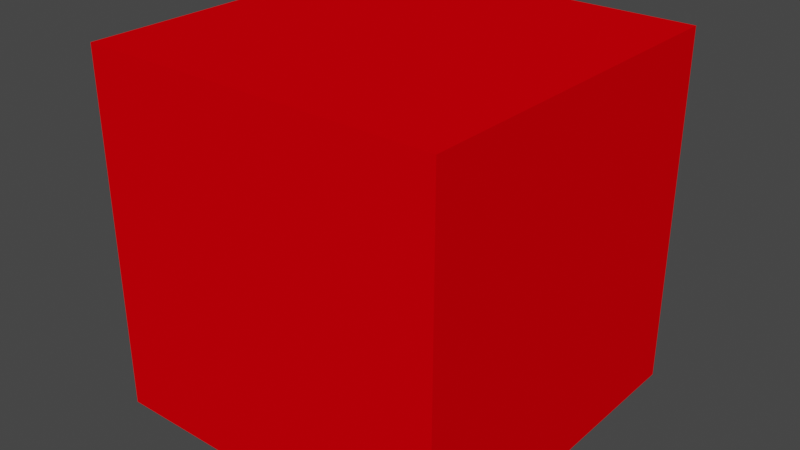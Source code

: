 # Source: get-materials.blend  (saved by Blender 2.93.21; exported with 4.5.12 LTS)
import bpy
from mathutils import Matrix  # noqa: F401  (used for matrix-valued properties, if any)

bpy.ops.wm.read_factory_settings(use_empty=True)
scene = bpy.context.scene
scene.name = 'Scene'

# ---- collections
col_collection = bpy.data.collections.new('Collection'); scene.collection.children.link(col_collection)

# ---- materials (node trees are filled in below, after node groups)
mat_red = bpy.data.materials.new('red')
mat_red.use_transparent_shadow = False
mat_red.diffuse_color = (0.8, 0.0, 0.002497, 1.0)
mat_green = bpy.data.materials.new('green')
mat_green.use_transparent_shadow = False
mat_blue = bpy.data.materials.new('blue')
mat_blue.use_transparent_shadow = False

# ---- material node trees
mat_green.use_nodes = True; mat_green.node_tree.nodes.clear()
_N = mat_green.node_tree.nodes; _L = mat_green.node_tree.links
n0 = _N.new('ShaderNodeBsdfPrincipled'); n0.name = 'Principled BSDF'; n0.location = (10, 300)
n0.distribution = 'GGX'
n0.subsurface_method = 'BURLEY'
n0.inputs[0].default_value = (0.002632, 0.8, 0.0, 1.0)
n0.inputs[3].default_value = 1.45
n0.inputs[27].default_value = (0.0, 0.0, 0.0, 1.0)
n0.inputs[28].default_value = 1.0
n1 = _N.new('ShaderNodeOutputMaterial'); n1.name = 'Material Output'; n1.location = (300, 300)
_L.new(n0.outputs[0], n1.inputs[0])
n1.is_active_output = True
mat_blue.use_nodes = True; mat_blue.node_tree.nodes.clear()
_N = mat_blue.node_tree.nodes; _L = mat_blue.node_tree.links
n0 = _N.new('ShaderNodeBsdfPrincipled'); n0.name = 'Principled BSDF'; n0.location = (10, 300)
n0.distribution = 'GGX'
n0.subsurface_method = 'BURLEY'
n0.inputs[0].default_value = (0.003605, 0.0, 0.8, 1.0)
n0.inputs[3].default_value = 1.45
n0.inputs[27].default_value = (0.0, 0.0, 0.0, 1.0)
n0.inputs[28].default_value = 1.0
n1 = _N.new('ShaderNodeOutputMaterial'); n1.name = 'Material Output'; n1.location = (300, 300)
_L.new(n0.outputs[0], n1.inputs[0])
n1.is_active_output = True

# ---- world
world_world = bpy.data.worlds.new('World'); scene.world = world_world
world_world.use_nodes = True; world_world.node_tree.nodes.clear()
_N = world_world.node_tree.nodes; _L = world_world.node_tree.links
n0 = _N.new('ShaderNodeOutputWorld'); n0.name = 'World Output'; n0.location = (300, 300)
n1 = _N.new('ShaderNodeBackground'); n1.name = 'Background'; n1.location = (10, 300)
n1.inputs[0].default_value = (0.05088, 0.05088, 0.05088, 1.0)
_L.new(n1.outputs[0], n0.inputs[0])
n0.is_active_output = True
world_world.color = (0.05088, 0.05088, 0.05088)
world_world.use_sun_shadow = False
world_world.sun_shadow_jitter_overblur = 0.0

# ---- meshes
me_cube_001 = bpy.data.meshes.new('Cube.001')
me_cube_001.from_pydata([(-1.0, -1.0, -1.0), (-1.0, -1.0, 1.0), (-1.0, 1.0, -1.0), (-1.0, 1.0, 1.0), (1.0, -1.0, -1.0), (1.0, -1.0, 1.0), (1.0, 1.0, -1.0), (1.0, 1.0, 1.0)], [], [(0, 1, 3, 2), (2, 3, 7, 6), (6, 7, 5, 4), (4, 5, 1, 0), (2, 6, 4, 0), (7, 3, 1, 5)])
_uv = me_cube_001.uv_layers.new(name='UVMap')
_uv.uv.foreach_set('vector', [0.375, 0.0, 0.625, 0.0, 0.625, 0.25, 0.375, 0.25, 0.375, 0.25, 0.625, 0.25, 0.625, 0.5, 0.375, 0.5, 0.375, 0.5, 0.625, 0.5, 0.625, 0.75, 0.375, 0.75, 0.375, 0.75, 0.625, 0.75, 0.625, 1.0, 0.375, 1.0, 0.125, 0.5, 0.375, 0.5, 0.375, 0.75, 0.125, 0.75, 0.625, 0.5, 0.875, 0.5, 0.875, 0.75, 0.625, 0.75])
me_cube_001.materials.append(mat_red)
me_cube_001.materials.append(mat_green)
me_cube_001.materials.append(mat_blue)
me_cube_001.use_remesh_fix_poles = True
me_cube_001.use_remesh_preserve_attributes = False
me_cube_001.update()

# ---- objects
ob_cube = bpy.data.objects.new('Cube', me_cube_001)

# ---- transforms, parenting, visibility, modifiers, constraints
ob_cube.location = (0.0, 0.0, 0.0)

# ---- collection membership
col_collection.objects.link(ob_cube)

# ---- scene / render settings (as saved in the file)
scene.frame_start = 1; scene.frame_end = 250; scene.frame_set(53)
scene.render.engine = 'BLENDER_EEVEE_NEXT'
scene.cycles.use_denoising = False
scene.cycles.samples = 128
scene.cycles.sampling_pattern = 'TABULATED_SOBOL'
scene.cycles.use_adaptive_sampling = False
scene.cycles.use_light_tree = False
scene.view_settings.view_transform = 'Filmic'
bpy.context.view_layer.update()

# ---- added for rendering (the .blend has no active camera and no usable light): camera, sun
cam_auto = bpy.data.cameras.new('AutoCamera')
cam_auto.lens = 50.0
cam_auto.sensor_width = 36.0
cam_auto.clip_end = 1000.0
ob_auto_camera = bpy.data.objects.new('AutoCamera', cam_auto)
scene.collection.objects.link(ob_auto_camera)
ob_auto_camera.location = (3.20507, -3.84609, 2.56406)
ob_auto_camera.rotation_euler = (1.09748, -7.21219e-08, 0.694738)
scene.camera = ob_auto_camera
light_auto_sun = bpy.data.lights.new('AutoSun', 'SUN')
light_auto_sun.energy = 3.0
light_auto_sun.angle = 0.0523599
ob_auto_sun = bpy.data.objects.new('AutoSun', light_auto_sun)
scene.collection.objects.link(ob_auto_sun)
ob_auto_sun.rotation_euler = (0.872665, 0.174533, 0.523599)
bpy.context.view_layer.update()
